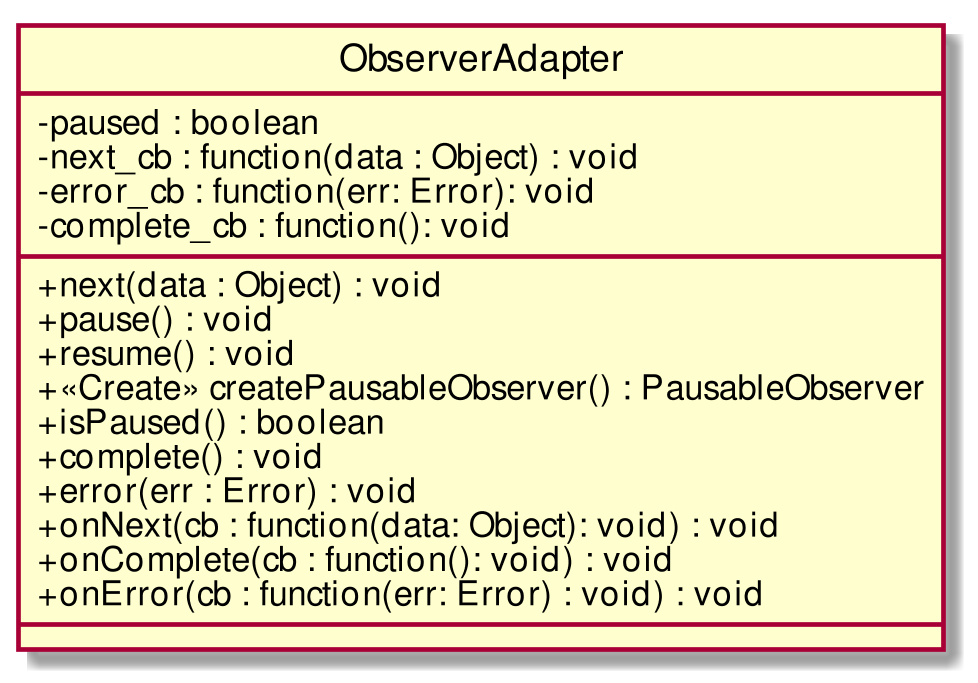

The diagram above was rendered by PlantUML. Its source (embedded in the PNG):
@startuml
scale 1000*1000
skinparam classAttributeIconSize 0
class ObserverAdapter{
- paused : boolean
- next_cb : function(data : Object) : void
- error_cb : function(err: Error): void
- complete_cb : function(): void 
__
+ next(data : Object) : void
+ pause() : void
+ resume() : void
+ <<Create>> createPausableObserver() : PausableObserver
+ isPaused() : boolean
+ complete() : void
+ error(err : Error) : void
+ onNext(cb : function(data: Object): void) : void
+ onComplete(cb : function(): void) : void
+ onError(cb : function(err: Error) : void) : void
__

}
hide circle
@enduml